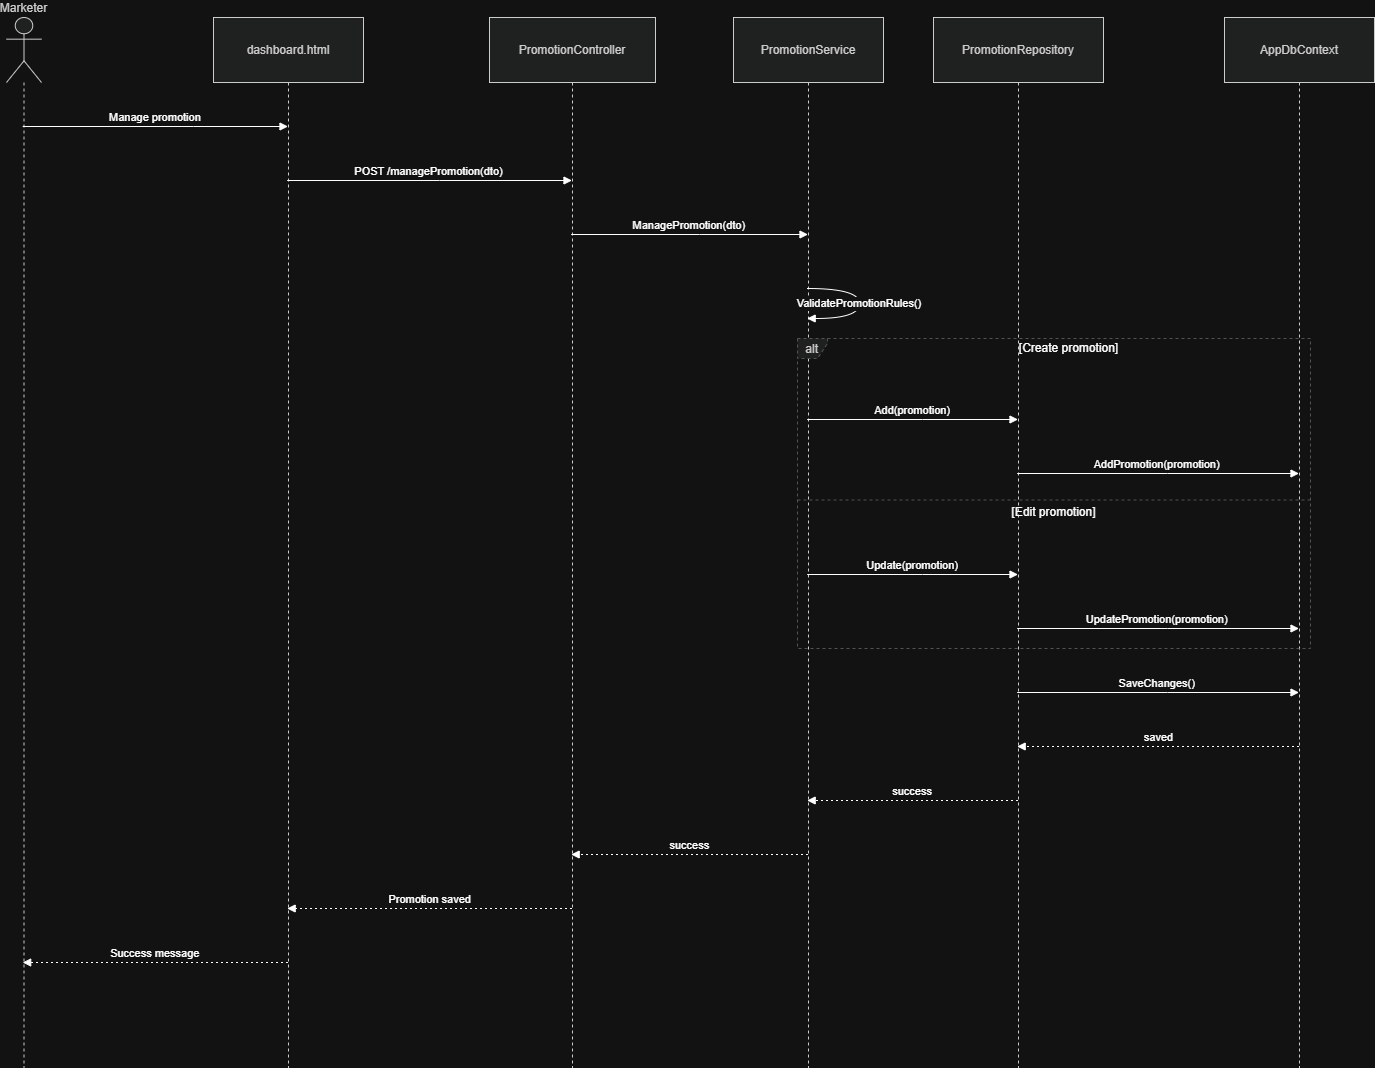

The diagram above was exported from draw.io. Its source (the exported page's mxGraphModel, read from the mxfile embedded in the PNG):
<mxGraphModel dx="2293" dy="1196" grid="1" gridSize="10" guides="1" tooltips="1" connect="1" arrows="1" fold="1" page="1" pageScale="1" pageWidth="850" pageHeight="1100" math="0" shadow="0">
  <root>
    <mxCell id="0" />
    <mxCell id="1" parent="0" />
    <mxCell id="IjBqNEbA1sn6SbEf-3GW-1" parent="1" style="shape=umlLifeline;perimeter=lifelinePerimeter;whiteSpace=wrap;container=1;dropTarget=0;collapsible=0;recursiveResize=0;outlineConnect=0;portConstraint=eastwest;newEdgeStyle={&quot;edgeStyle&quot;:&quot;elbowEdgeStyle&quot;,&quot;elbow&quot;:&quot;vertical&quot;,&quot;curved&quot;:0,&quot;rounded&quot;:0};participant=umlActor;verticalAlign=bottom;labelPosition=center;verticalLabelPosition=top;align=center;size=65;fillColor=light-dark(#eeeeee,#1f2020);strokeColor=light-dark(#999999,#cccccc);fontColor=light-dark(#333333,#cccccc);" value="Marketer" vertex="1">
      <mxGeometry height="1050" width="35" x="20" y="20" as="geometry" />
    </mxCell>
    <mxCell id="IjBqNEbA1sn6SbEf-3GW-2" parent="1" style="shape=umlLifeline;perimeter=lifelinePerimeter;whiteSpace=wrap;container=1;dropTarget=0;collapsible=0;recursiveResize=0;outlineConnect=0;portConstraint=eastwest;newEdgeStyle={&quot;edgeStyle&quot;:&quot;elbowEdgeStyle&quot;,&quot;elbow&quot;:&quot;vertical&quot;,&quot;curved&quot;:0,&quot;rounded&quot;:0};size=65;fillColor=light-dark(#eeeeee,#1f2020);strokeColor=light-dark(#999999,#cccccc);fontColor=light-dark(#333333,#cccccc);" value="dashboard.html" vertex="1">
      <mxGeometry height="1050" width="150" x="227" y="20" as="geometry" />
    </mxCell>
    <mxCell id="IjBqNEbA1sn6SbEf-3GW-3" parent="1" style="shape=umlLifeline;perimeter=lifelinePerimeter;whiteSpace=wrap;container=1;dropTarget=0;collapsible=0;recursiveResize=0;outlineConnect=0;portConstraint=eastwest;newEdgeStyle={&quot;edgeStyle&quot;:&quot;elbowEdgeStyle&quot;,&quot;elbow&quot;:&quot;vertical&quot;,&quot;curved&quot;:0,&quot;rounded&quot;:0};size=65;fillColor=light-dark(#eeeeee,#1f2020);strokeColor=light-dark(#999999,#cccccc);fontColor=light-dark(#333333,#cccccc);" value="PromotionController" vertex="1">
      <mxGeometry height="1050" width="166" x="503" y="20" as="geometry" />
    </mxCell>
    <mxCell id="IjBqNEbA1sn6SbEf-3GW-4" parent="1" style="shape=umlLifeline;perimeter=lifelinePerimeter;whiteSpace=wrap;container=1;dropTarget=0;collapsible=0;recursiveResize=0;outlineConnect=0;portConstraint=eastwest;newEdgeStyle={&quot;edgeStyle&quot;:&quot;elbowEdgeStyle&quot;,&quot;elbow&quot;:&quot;vertical&quot;,&quot;curved&quot;:0,&quot;rounded&quot;:0};size=65;fillColor=light-dark(#eeeeee,#1f2020);strokeColor=light-dark(#999999,#cccccc);fontColor=light-dark(#333333,#cccccc);" value="PromotionService" vertex="1">
      <mxGeometry height="1050" width="150" x="747" y="20" as="geometry" />
    </mxCell>
    <mxCell id="IjBqNEbA1sn6SbEf-3GW-5" parent="1" style="shape=umlLifeline;perimeter=lifelinePerimeter;whiteSpace=wrap;container=1;dropTarget=0;collapsible=0;recursiveResize=0;outlineConnect=0;portConstraint=eastwest;newEdgeStyle={&quot;edgeStyle&quot;:&quot;elbowEdgeStyle&quot;,&quot;elbow&quot;:&quot;vertical&quot;,&quot;curved&quot;:0,&quot;rounded&quot;:0};size=65;fillColor=light-dark(#eeeeee,#1f2020);strokeColor=light-dark(#999999,#cccccc);fontColor=light-dark(#333333,#cccccc);" value="PromotionRepository" vertex="1">
      <mxGeometry height="1050" width="170" x="947" y="20" as="geometry" />
    </mxCell>
    <mxCell id="IjBqNEbA1sn6SbEf-3GW-6" parent="1" style="shape=umlLifeline;perimeter=lifelinePerimeter;whiteSpace=wrap;container=1;dropTarget=0;collapsible=0;recursiveResize=0;outlineConnect=0;portConstraint=eastwest;newEdgeStyle={&quot;edgeStyle&quot;:&quot;elbowEdgeStyle&quot;,&quot;elbow&quot;:&quot;vertical&quot;,&quot;curved&quot;:0,&quot;rounded&quot;:0};size=65;fillColor=light-dark(#eeeeee,#1f2020);strokeColor=light-dark(#999999,#cccccc);fontColor=light-dark(#333333,#cccccc);" value="AppDbContext" vertex="1">
      <mxGeometry height="1050" width="150" x="1238" y="20" as="geometry" />
    </mxCell>
    <mxCell id="IjBqNEbA1sn6SbEf-3GW-7" parent="1" style="shape=umlFrame;dashed=1;pointerEvents=0;dropTarget=0;strokeColor=#B3B3B3;height=20;width=30;fillColor=light-dark(#eeeeee,#1f2020);fontColor=light-dark(#333333,#cccccc);" value="alt" vertex="1">
      <mxGeometry height="310" width="513" x="811" y="341" as="geometry" />
    </mxCell>
    <mxCell id="IjBqNEbA1sn6SbEf-3GW-8" parent="IjBqNEbA1sn6SbEf-3GW-7" style="text;strokeColor=none;fillColor=none;align=center;verticalAlign=middle;whiteSpace=wrap;" value="[Create promotion]" vertex="1">
      <mxGeometry height="20" width="483" x="30" as="geometry" />
    </mxCell>
    <mxCell id="IjBqNEbA1sn6SbEf-3GW-9" parent="IjBqNEbA1sn6SbEf-3GW-7" style="shape=line;dashed=1;whiteSpace=wrap;verticalAlign=top;labelPosition=center;verticalLabelPosition=middle;align=center;strokeColor=#B3B3B3;" value="[Edit promotion]" vertex="1">
      <mxGeometry height="3" width="513" y="160" as="geometry" />
    </mxCell>
    <mxCell id="IjBqNEbA1sn6SbEf-3GW-10" edge="1" parent="1" source="IjBqNEbA1sn6SbEf-3GW-1" style="verticalAlign=bottom;edgeStyle=elbowEdgeStyle;elbow=vertical;curved=0;rounded=0;endArrow=block;" target="IjBqNEbA1sn6SbEf-3GW-2" value="Manage promotion">
      <mxGeometry relative="1" as="geometry">
        <Array as="points">
          <mxPoint x="207" y="129" />
        </Array>
      </mxGeometry>
    </mxCell>
    <mxCell id="IjBqNEbA1sn6SbEf-3GW-11" edge="1" parent="1" source="IjBqNEbA1sn6SbEf-3GW-2" style="verticalAlign=bottom;edgeStyle=elbowEdgeStyle;elbow=vertical;curved=0;rounded=0;endArrow=block;" target="IjBqNEbA1sn6SbEf-3GW-3" value="POST /managePromotion(dto)">
      <mxGeometry relative="1" as="geometry">
        <Array as="points">
          <mxPoint x="453" y="183" />
        </Array>
      </mxGeometry>
    </mxCell>
    <mxCell id="IjBqNEbA1sn6SbEf-3GW-12" edge="1" parent="1" source="IjBqNEbA1sn6SbEf-3GW-3" style="verticalAlign=bottom;edgeStyle=elbowEdgeStyle;elbow=vertical;curved=0;rounded=0;endArrow=block;" target="IjBqNEbA1sn6SbEf-3GW-4" value="ManagePromotion(dto)">
      <mxGeometry relative="1" as="geometry">
        <Array as="points">
          <mxPoint x="713" y="237" />
        </Array>
      </mxGeometry>
    </mxCell>
    <mxCell id="IjBqNEbA1sn6SbEf-3GW-13" edge="1" parent="1" source="IjBqNEbA1sn6SbEf-3GW-4" style="curved=1;endArrow=block;rounded=0;" target="IjBqNEbA1sn6SbEf-3GW-4" value="ValidatePromotionRules()">
      <mxGeometry relative="1" as="geometry">
        <Array as="points">
          <mxPoint x="873" y="291" />
          <mxPoint x="873" y="321" />
        </Array>
      </mxGeometry>
    </mxCell>
    <mxCell id="IjBqNEbA1sn6SbEf-3GW-14" edge="1" parent="1" source="IjBqNEbA1sn6SbEf-3GW-4" style="verticalAlign=bottom;edgeStyle=elbowEdgeStyle;elbow=vertical;curved=0;rounded=0;endArrow=block;" target="IjBqNEbA1sn6SbEf-3GW-5" value="Add(promotion)">
      <mxGeometry relative="1" as="geometry">
        <Array as="points">
          <mxPoint x="936" y="422" />
        </Array>
      </mxGeometry>
    </mxCell>
    <mxCell id="IjBqNEbA1sn6SbEf-3GW-15" edge="1" parent="1" source="IjBqNEbA1sn6SbEf-3GW-5" style="verticalAlign=bottom;edgeStyle=elbowEdgeStyle;elbow=vertical;curved=0;rounded=0;endArrow=block;" target="IjBqNEbA1sn6SbEf-3GW-6" value="AddPromotion(promotion)">
      <mxGeometry relative="1" as="geometry">
        <Array as="points">
          <mxPoint x="1181" y="476" />
        </Array>
      </mxGeometry>
    </mxCell>
    <mxCell id="IjBqNEbA1sn6SbEf-3GW-16" edge="1" parent="1" source="IjBqNEbA1sn6SbEf-3GW-4" style="verticalAlign=bottom;edgeStyle=elbowEdgeStyle;elbow=vertical;curved=0;rounded=0;endArrow=block;" target="IjBqNEbA1sn6SbEf-3GW-5" value="Update(promotion)">
      <mxGeometry relative="1" as="geometry">
        <Array as="points">
          <mxPoint x="936" y="577" />
        </Array>
      </mxGeometry>
    </mxCell>
    <mxCell id="IjBqNEbA1sn6SbEf-3GW-17" edge="1" parent="1" source="IjBqNEbA1sn6SbEf-3GW-5" style="verticalAlign=bottom;edgeStyle=elbowEdgeStyle;elbow=vertical;curved=0;rounded=0;endArrow=block;" target="IjBqNEbA1sn6SbEf-3GW-6" value="UpdatePromotion(promotion)">
      <mxGeometry relative="1" as="geometry">
        <Array as="points">
          <mxPoint x="1181" y="631" />
        </Array>
      </mxGeometry>
    </mxCell>
    <mxCell id="IjBqNEbA1sn6SbEf-3GW-18" edge="1" parent="1" source="IjBqNEbA1sn6SbEf-3GW-5" style="verticalAlign=bottom;edgeStyle=elbowEdgeStyle;elbow=vertical;curved=0;rounded=0;endArrow=block;" target="IjBqNEbA1sn6SbEf-3GW-6" value="SaveChanges()">
      <mxGeometry relative="1" as="geometry">
        <Array as="points">
          <mxPoint x="1181" y="695" />
        </Array>
      </mxGeometry>
    </mxCell>
    <mxCell id="IjBqNEbA1sn6SbEf-3GW-19" edge="1" parent="1" source="IjBqNEbA1sn6SbEf-3GW-6" style="verticalAlign=bottom;edgeStyle=elbowEdgeStyle;elbow=vertical;curved=0;rounded=0;dashed=1;dashPattern=2 3;endArrow=block;" target="IjBqNEbA1sn6SbEf-3GW-5" value="saved">
      <mxGeometry relative="1" as="geometry">
        <Array as="points">
          <mxPoint x="1184" y="749" />
        </Array>
      </mxGeometry>
    </mxCell>
    <mxCell id="IjBqNEbA1sn6SbEf-3GW-20" edge="1" parent="1" source="IjBqNEbA1sn6SbEf-3GW-5" style="verticalAlign=bottom;edgeStyle=elbowEdgeStyle;elbow=vertical;curved=0;rounded=0;dashed=1;dashPattern=2 3;endArrow=block;" target="IjBqNEbA1sn6SbEf-3GW-4" value="success">
      <mxGeometry relative="1" as="geometry">
        <Array as="points">
          <mxPoint x="939" y="803" />
        </Array>
      </mxGeometry>
    </mxCell>
    <mxCell id="IjBqNEbA1sn6SbEf-3GW-21" edge="1" parent="1" source="IjBqNEbA1sn6SbEf-3GW-4" style="verticalAlign=bottom;edgeStyle=elbowEdgeStyle;elbow=vertical;curved=0;rounded=0;dashed=1;dashPattern=2 3;endArrow=block;" target="IjBqNEbA1sn6SbEf-3GW-3" value="success">
      <mxGeometry relative="1" as="geometry">
        <Array as="points">
          <mxPoint x="716" y="857" />
        </Array>
      </mxGeometry>
    </mxCell>
    <mxCell id="IjBqNEbA1sn6SbEf-3GW-22" edge="1" parent="1" source="IjBqNEbA1sn6SbEf-3GW-3" style="verticalAlign=bottom;edgeStyle=elbowEdgeStyle;elbow=vertical;curved=0;rounded=0;dashed=1;dashPattern=2 3;endArrow=block;" target="IjBqNEbA1sn6SbEf-3GW-2" value="Promotion saved">
      <mxGeometry relative="1" as="geometry">
        <Array as="points">
          <mxPoint x="456" y="911" />
        </Array>
      </mxGeometry>
    </mxCell>
    <mxCell id="IjBqNEbA1sn6SbEf-3GW-23" edge="1" parent="1" source="IjBqNEbA1sn6SbEf-3GW-2" style="verticalAlign=bottom;edgeStyle=elbowEdgeStyle;elbow=vertical;curved=0;rounded=0;dashed=1;dashPattern=2 3;endArrow=block;" target="IjBqNEbA1sn6SbEf-3GW-1" value="Success message">
      <mxGeometry relative="1" as="geometry">
        <Array as="points">
          <mxPoint x="210" y="965" />
        </Array>
      </mxGeometry>
    </mxCell>
  </root>
</mxGraphModel>